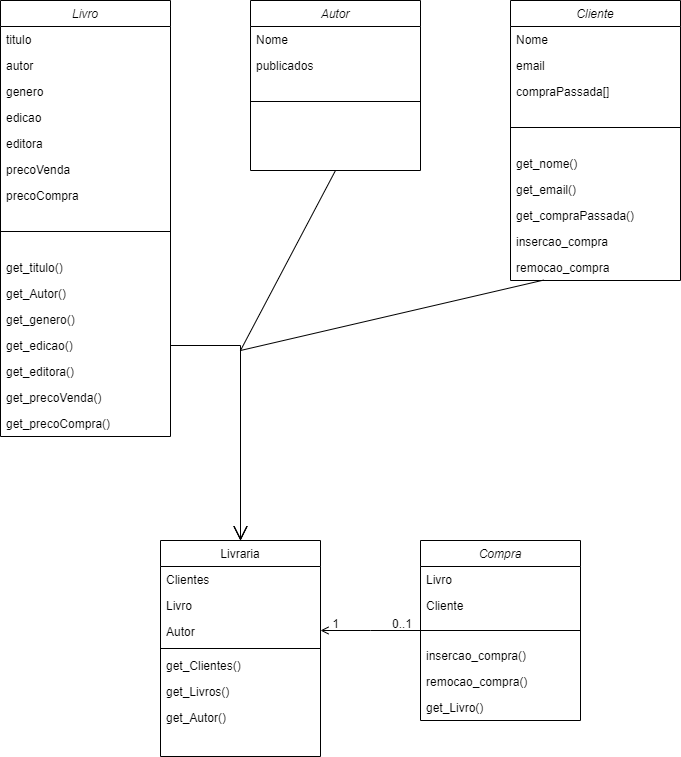

The diagram above was exported from draw.io. Its source (the exported page's mxGraphModel, read from the mxfile embedded in the PNG):
<mxGraphModel dx="1936" dy="481" grid="1" gridSize="10" guides="1" tooltips="1" connect="1" arrows="1" fold="1" page="1" pageScale="1" pageWidth="827" pageHeight="1169" math="0" shadow="0">
  <root>
    <mxCell id="WIyWlLk6GJQsqaUBKTNV-0" />
    <mxCell id="WIyWlLk6GJQsqaUBKTNV-1" parent="WIyWlLk6GJQsqaUBKTNV-0" />
    <mxCell id="zkfFHV4jXpPFQw0GAbJ--0" value="Compra" style="swimlane;fontStyle=2;align=center;verticalAlign=top;childLayout=stackLayout;horizontal=1;startSize=26;horizontalStack=0;resizeParent=1;resizeLast=0;collapsible=1;marginBottom=0;rounded=0;shadow=0;strokeWidth=1;" parent="WIyWlLk6GJQsqaUBKTNV-1" vertex="1">
      <mxGeometry x="390" y="550" width="160" height="180" as="geometry">
        <mxRectangle x="230" y="140" width="160" height="26" as="alternateBounds" />
      </mxGeometry>
    </mxCell>
    <mxCell id="w9fMZ0kzhekR4FYL6wn_-0" value="Livro" style="text;align=left;verticalAlign=top;spacingLeft=4;spacingRight=4;overflow=hidden;rotatable=0;points=[[0,0.5],[1,0.5]];portConstraint=eastwest;" parent="zkfFHV4jXpPFQw0GAbJ--0" vertex="1">
      <mxGeometry y="26" width="160" height="26" as="geometry" />
    </mxCell>
    <mxCell id="zkfFHV4jXpPFQw0GAbJ--5" value="Cliente" style="text;align=left;verticalAlign=top;spacingLeft=4;spacingRight=4;overflow=hidden;rotatable=0;points=[[0,0.5],[1,0.5]];portConstraint=eastwest;" parent="zkfFHV4jXpPFQw0GAbJ--0" vertex="1">
      <mxGeometry y="52" width="160" height="26" as="geometry" />
    </mxCell>
    <mxCell id="zkfFHV4jXpPFQw0GAbJ--4" value="" style="line;html=1;strokeWidth=1;align=left;verticalAlign=middle;spacingTop=-1;spacingLeft=3;spacingRight=3;rotatable=0;labelPosition=right;points=[];portConstraint=eastwest;" parent="zkfFHV4jXpPFQw0GAbJ--0" vertex="1">
      <mxGeometry y="78" width="160" height="24" as="geometry" />
    </mxCell>
    <mxCell id="w9fMZ0kzhekR4FYL6wn_-1" value="insercao_compra()" style="text;align=left;verticalAlign=top;spacingLeft=4;spacingRight=4;overflow=hidden;rotatable=0;points=[[0,0.5],[1,0.5]];portConstraint=eastwest;" parent="zkfFHV4jXpPFQw0GAbJ--0" vertex="1">
      <mxGeometry y="102" width="160" height="26" as="geometry" />
    </mxCell>
    <mxCell id="iLHrmKGs6oCv9Jo1EMfi-5" value="remocao_compra()" style="text;align=left;verticalAlign=top;spacingLeft=4;spacingRight=4;overflow=hidden;rotatable=0;points=[[0,0.5],[1,0.5]];portConstraint=eastwest;" vertex="1" parent="zkfFHV4jXpPFQw0GAbJ--0">
      <mxGeometry y="128" width="160" height="26" as="geometry" />
    </mxCell>
    <mxCell id="w9fMZ0kzhekR4FYL6wn_-2" value="get_Livro()" style="text;align=left;verticalAlign=top;spacingLeft=4;spacingRight=4;overflow=hidden;rotatable=0;points=[[0,0.5],[1,0.5]];portConstraint=eastwest;" parent="zkfFHV4jXpPFQw0GAbJ--0" vertex="1">
      <mxGeometry y="154" width="160" height="26" as="geometry" />
    </mxCell>
    <mxCell id="zkfFHV4jXpPFQw0GAbJ--17" value="Livraria" style="swimlane;fontStyle=0;align=center;verticalAlign=top;childLayout=stackLayout;horizontal=1;startSize=26;horizontalStack=0;resizeParent=1;resizeLast=0;collapsible=1;marginBottom=0;rounded=0;shadow=0;strokeWidth=1;" parent="WIyWlLk6GJQsqaUBKTNV-1" vertex="1">
      <mxGeometry x="130" y="550" width="160" height="216" as="geometry">
        <mxRectangle x="550" y="140" width="160" height="26" as="alternateBounds" />
      </mxGeometry>
    </mxCell>
    <mxCell id="zkfFHV4jXpPFQw0GAbJ--18" value="Clientes" style="text;align=left;verticalAlign=top;spacingLeft=4;spacingRight=4;overflow=hidden;rotatable=0;points=[[0,0.5],[1,0.5]];portConstraint=eastwest;" parent="zkfFHV4jXpPFQw0GAbJ--17" vertex="1">
      <mxGeometry y="26" width="160" height="26" as="geometry" />
    </mxCell>
    <mxCell id="iLHrmKGs6oCv9Jo1EMfi-1" value="Livro" style="text;align=left;verticalAlign=top;spacingLeft=4;spacingRight=4;overflow=hidden;rotatable=0;points=[[0,0.5],[1,0.5]];portConstraint=eastwest;" vertex="1" parent="zkfFHV4jXpPFQw0GAbJ--17">
      <mxGeometry y="52" width="160" height="26" as="geometry" />
    </mxCell>
    <mxCell id="iLHrmKGs6oCv9Jo1EMfi-2" value="Autor" style="text;align=left;verticalAlign=top;spacingLeft=4;spacingRight=4;overflow=hidden;rotatable=0;points=[[0,0.5],[1,0.5]];portConstraint=eastwest;" vertex="1" parent="zkfFHV4jXpPFQw0GAbJ--17">
      <mxGeometry y="78" width="160" height="26" as="geometry" />
    </mxCell>
    <mxCell id="zkfFHV4jXpPFQw0GAbJ--23" value="" style="line;html=1;strokeWidth=1;align=left;verticalAlign=middle;spacingTop=-1;spacingLeft=3;spacingRight=3;rotatable=0;labelPosition=right;points=[];portConstraint=eastwest;" parent="zkfFHV4jXpPFQw0GAbJ--17" vertex="1">
      <mxGeometry y="104" width="160" height="8" as="geometry" />
    </mxCell>
    <mxCell id="zkfFHV4jXpPFQw0GAbJ--24" value="get_Clientes()" style="text;align=left;verticalAlign=top;spacingLeft=4;spacingRight=4;overflow=hidden;rotatable=0;points=[[0,0.5],[1,0.5]];portConstraint=eastwest;" parent="zkfFHV4jXpPFQw0GAbJ--17" vertex="1">
      <mxGeometry y="112" width="160" height="26" as="geometry" />
    </mxCell>
    <mxCell id="iLHrmKGs6oCv9Jo1EMfi-3" value="get_Livros()" style="text;align=left;verticalAlign=top;spacingLeft=4;spacingRight=4;overflow=hidden;rotatable=0;points=[[0,0.5],[1,0.5]];portConstraint=eastwest;" vertex="1" parent="zkfFHV4jXpPFQw0GAbJ--17">
      <mxGeometry y="138" width="160" height="26" as="geometry" />
    </mxCell>
    <mxCell id="iLHrmKGs6oCv9Jo1EMfi-4" value="get_Autor()" style="text;align=left;verticalAlign=top;spacingLeft=4;spacingRight=4;overflow=hidden;rotatable=0;points=[[0,0.5],[1,0.5]];portConstraint=eastwest;" vertex="1" parent="zkfFHV4jXpPFQw0GAbJ--17">
      <mxGeometry y="164" width="160" height="26" as="geometry" />
    </mxCell>
    <mxCell id="zkfFHV4jXpPFQw0GAbJ--26" value="" style="endArrow=open;shadow=0;strokeWidth=1;rounded=0;endFill=1;edgeStyle=elbowEdgeStyle;elbow=vertical;" parent="WIyWlLk6GJQsqaUBKTNV-1" source="zkfFHV4jXpPFQw0GAbJ--0" target="zkfFHV4jXpPFQw0GAbJ--17" edge="1">
      <mxGeometry x="0.5" y="41" relative="1" as="geometry">
        <mxPoint x="380" y="192" as="sourcePoint" />
        <mxPoint x="540" y="192" as="targetPoint" />
        <mxPoint x="-40" y="32" as="offset" />
      </mxGeometry>
    </mxCell>
    <mxCell id="zkfFHV4jXpPFQw0GAbJ--27" value="0..1" style="resizable=0;align=left;verticalAlign=bottom;labelBackgroundColor=none;fontSize=12;" parent="zkfFHV4jXpPFQw0GAbJ--26" connectable="0" vertex="1">
      <mxGeometry x="-1" relative="1" as="geometry">
        <mxPoint x="-30" y="2" as="offset" />
      </mxGeometry>
    </mxCell>
    <mxCell id="zkfFHV4jXpPFQw0GAbJ--28" value="1" style="resizable=0;align=right;verticalAlign=bottom;labelBackgroundColor=none;fontSize=12;" parent="zkfFHV4jXpPFQw0GAbJ--26" connectable="0" vertex="1">
      <mxGeometry x="1" relative="1" as="geometry">
        <mxPoint x="20" y="2" as="offset" />
      </mxGeometry>
    </mxCell>
    <mxCell id="w9fMZ0kzhekR4FYL6wn_-28" value="Livro" style="swimlane;fontStyle=2;align=center;verticalAlign=top;childLayout=stackLayout;horizontal=1;startSize=26;horizontalStack=0;resizeParent=1;resizeLast=0;collapsible=1;marginBottom=0;rounded=0;shadow=0;strokeWidth=1;" parent="WIyWlLk6GJQsqaUBKTNV-1" vertex="1">
      <mxGeometry x="-30" y="10" width="170" height="436" as="geometry">
        <mxRectangle x="230" y="140" width="160" height="26" as="alternateBounds" />
      </mxGeometry>
    </mxCell>
    <mxCell id="w9fMZ0kzhekR4FYL6wn_-37" value="titulo" style="text;align=left;verticalAlign=top;spacingLeft=4;spacingRight=4;overflow=hidden;rotatable=0;points=[[0,0.5],[1,0.5]];portConstraint=eastwest;" parent="w9fMZ0kzhekR4FYL6wn_-28" vertex="1">
      <mxGeometry y="26" width="170" height="26" as="geometry" />
    </mxCell>
    <mxCell id="w9fMZ0kzhekR4FYL6wn_-36" value="autor" style="text;align=left;verticalAlign=top;spacingLeft=4;spacingRight=4;overflow=hidden;rotatable=0;points=[[0,0.5],[1,0.5]];portConstraint=eastwest;" parent="w9fMZ0kzhekR4FYL6wn_-28" vertex="1">
      <mxGeometry y="52" width="170" height="26" as="geometry" />
    </mxCell>
    <mxCell id="w9fMZ0kzhekR4FYL6wn_-35" value="genero" style="text;align=left;verticalAlign=top;spacingLeft=4;spacingRight=4;overflow=hidden;rotatable=0;points=[[0,0.5],[1,0.5]];portConstraint=eastwest;" parent="w9fMZ0kzhekR4FYL6wn_-28" vertex="1">
      <mxGeometry y="78" width="170" height="26" as="geometry" />
    </mxCell>
    <mxCell id="w9fMZ0kzhekR4FYL6wn_-34" value="edicao" style="text;align=left;verticalAlign=top;spacingLeft=4;spacingRight=4;overflow=hidden;rotatable=0;points=[[0,0.5],[1,0.5]];portConstraint=eastwest;" parent="w9fMZ0kzhekR4FYL6wn_-28" vertex="1">
      <mxGeometry y="104" width="170" height="26" as="geometry" />
    </mxCell>
    <mxCell id="w9fMZ0kzhekR4FYL6wn_-40" value="editora" style="text;align=left;verticalAlign=top;spacingLeft=4;spacingRight=4;overflow=hidden;rotatable=0;points=[[0,0.5],[1,0.5]];portConstraint=eastwest;" parent="w9fMZ0kzhekR4FYL6wn_-28" vertex="1">
      <mxGeometry y="130" width="170" height="26" as="geometry" />
    </mxCell>
    <mxCell id="w9fMZ0kzhekR4FYL6wn_-39" value="precoVenda" style="text;align=left;verticalAlign=top;spacingLeft=4;spacingRight=4;overflow=hidden;rotatable=0;points=[[0,0.5],[1,0.5]];portConstraint=eastwest;" parent="w9fMZ0kzhekR4FYL6wn_-28" vertex="1">
      <mxGeometry y="156" width="170" height="26" as="geometry" />
    </mxCell>
    <mxCell id="w9fMZ0kzhekR4FYL6wn_-38" value="precoCompra" style="text;align=left;verticalAlign=top;spacingLeft=4;spacingRight=4;overflow=hidden;rotatable=0;points=[[0,0.5],[1,0.5]];portConstraint=eastwest;" parent="w9fMZ0kzhekR4FYL6wn_-28" vertex="1">
      <mxGeometry y="182" width="170" height="26" as="geometry" />
    </mxCell>
    <mxCell id="w9fMZ0kzhekR4FYL6wn_-29" value="" style="line;html=1;strokeWidth=1;align=left;verticalAlign=middle;spacingTop=-1;spacingLeft=3;spacingRight=3;rotatable=0;labelPosition=right;points=[];portConstraint=eastwest;" parent="w9fMZ0kzhekR4FYL6wn_-28" vertex="1">
      <mxGeometry y="208" width="170" height="46" as="geometry" />
    </mxCell>
    <mxCell id="iLHrmKGs6oCv9Jo1EMfi-16" value="get_titulo()" style="text;align=left;verticalAlign=top;spacingLeft=4;spacingRight=4;overflow=hidden;rotatable=0;points=[[0,0.5],[1,0.5]];portConstraint=eastwest;" vertex="1" parent="w9fMZ0kzhekR4FYL6wn_-28">
      <mxGeometry y="254" width="170" height="26" as="geometry" />
    </mxCell>
    <mxCell id="iLHrmKGs6oCv9Jo1EMfi-14" value="get_Autor()" style="text;align=left;verticalAlign=top;spacingLeft=4;spacingRight=4;overflow=hidden;rotatable=0;points=[[0,0.5],[1,0.5]];portConstraint=eastwest;" vertex="1" parent="w9fMZ0kzhekR4FYL6wn_-28">
      <mxGeometry y="280" width="170" height="26" as="geometry" />
    </mxCell>
    <mxCell id="iLHrmKGs6oCv9Jo1EMfi-17" value="get_genero()" style="text;align=left;verticalAlign=top;spacingLeft=4;spacingRight=4;overflow=hidden;rotatable=0;points=[[0,0.5],[1,0.5]];portConstraint=eastwest;" vertex="1" parent="w9fMZ0kzhekR4FYL6wn_-28">
      <mxGeometry y="306" width="170" height="26" as="geometry" />
    </mxCell>
    <mxCell id="iLHrmKGs6oCv9Jo1EMfi-15" value="get_edicao()" style="text;align=left;verticalAlign=top;spacingLeft=4;spacingRight=4;overflow=hidden;rotatable=0;points=[[0,0.5],[1,0.5]];portConstraint=eastwest;" vertex="1" parent="w9fMZ0kzhekR4FYL6wn_-28">
      <mxGeometry y="332" width="170" height="26" as="geometry" />
    </mxCell>
    <mxCell id="iLHrmKGs6oCv9Jo1EMfi-12" value="get_editora()" style="text;align=left;verticalAlign=top;spacingLeft=4;spacingRight=4;overflow=hidden;rotatable=0;points=[[0,0.5],[1,0.5]];portConstraint=eastwest;" vertex="1" parent="w9fMZ0kzhekR4FYL6wn_-28">
      <mxGeometry y="358" width="170" height="26" as="geometry" />
    </mxCell>
    <mxCell id="iLHrmKGs6oCv9Jo1EMfi-13" value="get_precoVenda()" style="text;align=left;verticalAlign=top;spacingLeft=4;spacingRight=4;overflow=hidden;rotatable=0;points=[[0,0.5],[1,0.5]];portConstraint=eastwest;" vertex="1" parent="w9fMZ0kzhekR4FYL6wn_-28">
      <mxGeometry y="384" width="170" height="26" as="geometry" />
    </mxCell>
    <mxCell id="iLHrmKGs6oCv9Jo1EMfi-18" value="get_precoCompra()" style="text;align=left;verticalAlign=top;spacingLeft=4;spacingRight=4;overflow=hidden;rotatable=0;points=[[0,0.5],[1,0.5]];portConstraint=eastwest;" vertex="1" parent="w9fMZ0kzhekR4FYL6wn_-28">
      <mxGeometry y="410" width="170" height="26" as="geometry" />
    </mxCell>
    <mxCell id="w9fMZ0kzhekR4FYL6wn_-42" value="Autor" style="swimlane;fontStyle=2;align=center;verticalAlign=top;childLayout=stackLayout;horizontal=1;startSize=26;horizontalStack=0;resizeParent=1;resizeLast=0;collapsible=1;marginBottom=0;rounded=0;shadow=0;strokeWidth=1;" parent="WIyWlLk6GJQsqaUBKTNV-1" vertex="1">
      <mxGeometry x="220" y="10" width="170" height="170" as="geometry">
        <mxRectangle x="230" y="140" width="160" height="26" as="alternateBounds" />
      </mxGeometry>
    </mxCell>
    <mxCell id="w9fMZ0kzhekR4FYL6wn_-43" value="Nome" style="text;align=left;verticalAlign=top;spacingLeft=4;spacingRight=4;overflow=hidden;rotatable=0;points=[[0,0.5],[1,0.5]];portConstraint=eastwest;" parent="w9fMZ0kzhekR4FYL6wn_-42" vertex="1">
      <mxGeometry y="26" width="170" height="26" as="geometry" />
    </mxCell>
    <mxCell id="w9fMZ0kzhekR4FYL6wn_-44" value="publicados" style="text;align=left;verticalAlign=top;spacingLeft=4;spacingRight=4;overflow=hidden;rotatable=0;points=[[0,0.5],[1,0.5]];portConstraint=eastwest;" parent="w9fMZ0kzhekR4FYL6wn_-42" vertex="1">
      <mxGeometry y="52" width="170" height="26" as="geometry" />
    </mxCell>
    <mxCell id="w9fMZ0kzhekR4FYL6wn_-51" value="" style="line;html=1;strokeWidth=1;align=left;verticalAlign=middle;spacingTop=-1;spacingLeft=3;spacingRight=3;rotatable=0;labelPosition=right;points=[];portConstraint=eastwest;" parent="w9fMZ0kzhekR4FYL6wn_-42" vertex="1">
      <mxGeometry y="78" width="170" height="46" as="geometry" />
    </mxCell>
    <mxCell id="w9fMZ0kzhekR4FYL6wn_-52" value="Cliente" style="swimlane;fontStyle=2;align=center;verticalAlign=top;childLayout=stackLayout;horizontal=1;startSize=26;horizontalStack=0;resizeParent=1;resizeLast=0;collapsible=1;marginBottom=0;rounded=0;shadow=0;strokeWidth=1;" parent="WIyWlLk6GJQsqaUBKTNV-1" vertex="1">
      <mxGeometry x="480" y="10" width="170" height="280" as="geometry">
        <mxRectangle x="230" y="140" width="160" height="26" as="alternateBounds" />
      </mxGeometry>
    </mxCell>
    <mxCell id="w9fMZ0kzhekR4FYL6wn_-53" value="Nome" style="text;align=left;verticalAlign=top;spacingLeft=4;spacingRight=4;overflow=hidden;rotatable=0;points=[[0,0.5],[1,0.5]];portConstraint=eastwest;" parent="w9fMZ0kzhekR4FYL6wn_-52" vertex="1">
      <mxGeometry y="26" width="170" height="26" as="geometry" />
    </mxCell>
    <mxCell id="w9fMZ0kzhekR4FYL6wn_-54" value="email" style="text;align=left;verticalAlign=top;spacingLeft=4;spacingRight=4;overflow=hidden;rotatable=0;points=[[0,0.5],[1,0.5]];portConstraint=eastwest;" parent="w9fMZ0kzhekR4FYL6wn_-52" vertex="1">
      <mxGeometry y="52" width="170" height="26" as="geometry" />
    </mxCell>
    <mxCell id="w9fMZ0kzhekR4FYL6wn_-55" value="compraPassada[]" style="text;align=left;verticalAlign=top;spacingLeft=4;spacingRight=4;overflow=hidden;rotatable=0;points=[[0,0.5],[1,0.5]];portConstraint=eastwest;" parent="w9fMZ0kzhekR4FYL6wn_-52" vertex="1">
      <mxGeometry y="78" width="170" height="26" as="geometry" />
    </mxCell>
    <mxCell id="w9fMZ0kzhekR4FYL6wn_-56" value="" style="line;html=1;strokeWidth=1;align=left;verticalAlign=middle;spacingTop=-1;spacingLeft=3;spacingRight=3;rotatable=0;labelPosition=right;points=[];portConstraint=eastwest;" parent="w9fMZ0kzhekR4FYL6wn_-52" vertex="1">
      <mxGeometry y="104" width="170" height="46" as="geometry" />
    </mxCell>
    <mxCell id="iLHrmKGs6oCv9Jo1EMfi-8" value="get_nome()" style="text;align=left;verticalAlign=top;spacingLeft=4;spacingRight=4;overflow=hidden;rotatable=0;points=[[0,0.5],[1,0.5]];portConstraint=eastwest;" vertex="1" parent="w9fMZ0kzhekR4FYL6wn_-52">
      <mxGeometry y="150" width="170" height="26" as="geometry" />
    </mxCell>
    <mxCell id="iLHrmKGs6oCv9Jo1EMfi-6" value="get_email()" style="text;align=left;verticalAlign=top;spacingLeft=4;spacingRight=4;overflow=hidden;rotatable=0;points=[[0,0.5],[1,0.5]];portConstraint=eastwest;" vertex="1" parent="w9fMZ0kzhekR4FYL6wn_-52">
      <mxGeometry y="176" width="170" height="26" as="geometry" />
    </mxCell>
    <mxCell id="iLHrmKGs6oCv9Jo1EMfi-7" value="get_compraPassada()" style="text;align=left;verticalAlign=top;spacingLeft=4;spacingRight=4;overflow=hidden;rotatable=0;points=[[0,0.5],[1,0.5]];portConstraint=eastwest;" vertex="1" parent="w9fMZ0kzhekR4FYL6wn_-52">
      <mxGeometry y="202" width="170" height="26" as="geometry" />
    </mxCell>
    <mxCell id="iLHrmKGs6oCv9Jo1EMfi-9" value="insercao_compra" style="text;align=left;verticalAlign=top;spacingLeft=4;spacingRight=4;overflow=hidden;rotatable=0;points=[[0,0.5],[1,0.5]];portConstraint=eastwest;" vertex="1" parent="w9fMZ0kzhekR4FYL6wn_-52">
      <mxGeometry y="228" width="170" height="26" as="geometry" />
    </mxCell>
    <mxCell id="iLHrmKGs6oCv9Jo1EMfi-11" value="remocao_compra" style="text;align=left;verticalAlign=top;spacingLeft=4;spacingRight=4;overflow=hidden;rotatable=0;points=[[0,0.5],[1,0.5]];portConstraint=eastwest;" vertex="1" parent="w9fMZ0kzhekR4FYL6wn_-52">
      <mxGeometry y="254" width="170" height="26" as="geometry" />
    </mxCell>
    <mxCell id="iLHrmKGs6oCv9Jo1EMfi-20" value="" style="endArrow=open;endFill=1;endSize=12;html=1;rounded=0;exitX=1;exitY=0.5;exitDx=0;exitDy=0;entryX=0.5;entryY=0;entryDx=0;entryDy=0;" edge="1" parent="WIyWlLk6GJQsqaUBKTNV-1" source="iLHrmKGs6oCv9Jo1EMfi-15" target="zkfFHV4jXpPFQw0GAbJ--17">
      <mxGeometry width="160" relative="1" as="geometry">
        <mxPoint x="230" y="530" as="sourcePoint" />
        <mxPoint x="390" y="530" as="targetPoint" />
        <Array as="points">
          <mxPoint x="210" y="355" />
        </Array>
      </mxGeometry>
    </mxCell>
    <mxCell id="iLHrmKGs6oCv9Jo1EMfi-21" value="" style="endArrow=open;endFill=1;endSize=12;html=1;rounded=0;exitX=0.5;exitY=1;exitDx=0;exitDy=0;entryX=0.5;entryY=0;entryDx=0;entryDy=0;" edge="1" parent="WIyWlLk6GJQsqaUBKTNV-1" source="w9fMZ0kzhekR4FYL6wn_-42" target="zkfFHV4jXpPFQw0GAbJ--17">
      <mxGeometry width="160" relative="1" as="geometry">
        <mxPoint x="230" y="350" as="sourcePoint" />
        <mxPoint x="390" y="350" as="targetPoint" />
        <Array as="points">
          <mxPoint x="210" y="360" />
        </Array>
      </mxGeometry>
    </mxCell>
    <mxCell id="iLHrmKGs6oCv9Jo1EMfi-22" value="" style="endArrow=open;endFill=1;endSize=12;html=1;rounded=0;exitX=0.194;exitY=0.986;exitDx=0;exitDy=0;exitPerimeter=0;entryX=0.5;entryY=0;entryDx=0;entryDy=0;" edge="1" parent="WIyWlLk6GJQsqaUBKTNV-1" source="iLHrmKGs6oCv9Jo1EMfi-11" target="zkfFHV4jXpPFQw0GAbJ--17">
      <mxGeometry width="160" relative="1" as="geometry">
        <mxPoint x="230" y="350" as="sourcePoint" />
        <mxPoint x="390" y="350" as="targetPoint" />
        <Array as="points">
          <mxPoint x="210" y="360" />
        </Array>
      </mxGeometry>
    </mxCell>
  </root>
</mxGraphModel>